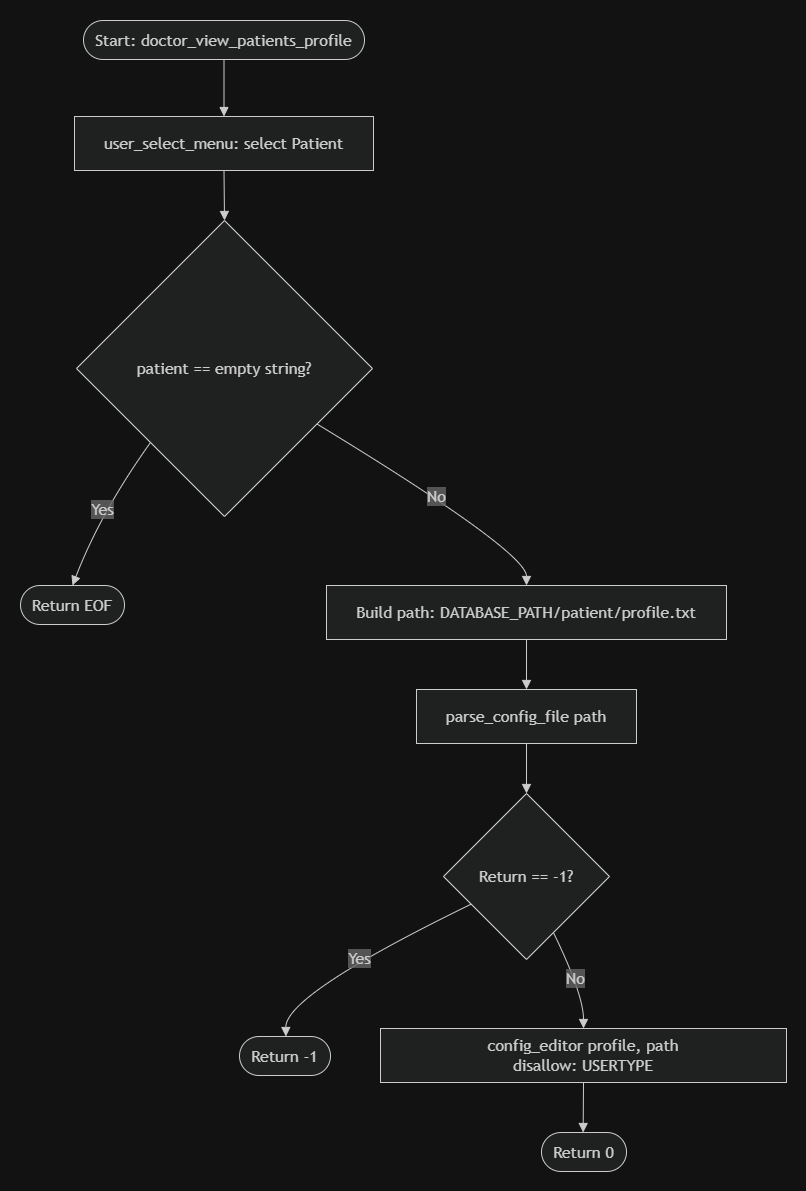

The diagram above was exported from draw.io. Its source (the exported page's mxGraphModel, read from the mxfile embedded in the PNG):
<mxGraphModel dx="1043" dy="527" grid="1" gridSize="10" guides="1" tooltips="1" connect="1" arrows="1" fold="1" page="1" pageScale="1" pageWidth="827" pageHeight="1169" math="0" shadow="0">
  <root>
    <mxCell id="0" />
    <mxCell id="1" parent="0" />
    <UserObject label="" mermaidData="{&#10;  &quot;data&quot;: &quot;graph TD;\n  A--&gt;B;\n  A--&gt;C;\n  B--&gt;D;\n  C--&gt;D;```mermaid\nflowchart TD\n    A([Start: doctor_view_patients_profile]) --&gt; B[user_select_menu: select Patient]\n    B --&gt; C{patient == empty string?}\n\n    C -- Yes --&gt; D([Return EOF])\n\n    C -- No --&gt; E[\&quot;Build path: DATABASE_PATH/patient/profile.txt\&quot;]\n    E --&gt; F[parse_config_file path]\n    F --&gt; G{Return == -1?}\n\n    G -- Yes --&gt; H([Return -1])\n\n    G -- No --&gt; I[\&quot;config_editor profile, path\\ndisallow: USERTYPE\&quot;]\n    I --&gt; J([Return 0])\n```&quot;,&#10;  &quot;config&quot;: null&#10;}" id="_Ahjd7dqWct4WX8D9_ZD-61">
      <mxCell connectable="0" parent="1" style="group;transparentBounds=1;editIcon=1;lockedGroup=0;groupPadding=20;" vertex="1">
        <mxGeometry as="geometry" />
      </mxCell>
    </UserObject>
    <UserObject label="Start: doctor_view_patients_profile" mermaidId="n:A" mermaidBaseStyle="html=1;rounded=1;whiteSpace=wrap;arcSize=50;strokeWidth=1;fillColor=light-dark(#ECECFF,#1f2020);strokeColor=light-dark(#9370DB,#cccccc);fontColor=light-dark(#333333,#cccccc);fontFamily=Trebuchet MS,Verdana,Arial,sans-serif;fontSize=16;" mermaidBaseValue="Start: doctor_view_patients_profile" id="_Ahjd7dqWct4WX8D9_ZD-62">
      <mxCell parent="_Ahjd7dqWct4WX8D9_ZD-61" style="html=1;rounded=1;whiteSpace=wrap;arcSize=50;strokeWidth=1;fillColor=light-dark(#ECECFF,#1f2020);strokeColor=light-dark(#9370DB,#cccccc);fontColor=light-dark(#333333,#cccccc);fontFamily=Trebuchet MS,Verdana,Arial,sans-serif;fontSize=16;" vertex="1">
        <mxGeometry height="39" width="281" x="293" y="48" as="geometry" />
      </mxCell>
    </UserObject>
    <UserObject label="user_select_menu: select Patient" mermaidId="n:B" mermaidBaseStyle="html=1;whiteSpace=wrap;strokeWidth=1;fillColor=light-dark(#ECECFF,#1f2020);strokeColor=light-dark(#9370DB,#cccccc);fontColor=light-dark(#333333,#cccccc);fontFamily=Trebuchet MS,Verdana,Arial,sans-serif;fontSize=16;" mermaidBaseValue="user_select_menu: select Patient" id="_Ahjd7dqWct4WX8D9_ZD-63">
      <mxCell parent="_Ahjd7dqWct4WX8D9_ZD-61" style="html=1;whiteSpace=wrap;strokeWidth=1;fillColor=light-dark(#ECECFF,#1f2020);strokeColor=light-dark(#9370DB,#cccccc);fontColor=light-dark(#333333,#cccccc);fontFamily=Trebuchet MS,Verdana,Arial,sans-serif;fontSize=16;" vertex="1">
        <mxGeometry height="54" width="299" x="284" y="144" as="geometry" />
      </mxCell>
    </UserObject>
    <UserObject label="patient == empty string?" mermaidId="n:C" mermaidBaseStyle="rhombus;html=1;strokeWidth=1;whiteSpace=wrap;fillColor=light-dark(#ECECFF,#1f2020);strokeColor=light-dark(#9370DB,#cccccc);fontColor=light-dark(#333333,#cccccc);fontFamily=Trebuchet MS,Verdana,Arial,sans-serif;fontSize=16;" mermaidBaseValue="patient == empty string?" id="_Ahjd7dqWct4WX8D9_ZD-64">
      <mxCell parent="_Ahjd7dqWct4WX8D9_ZD-61" style="rhombus;html=1;strokeWidth=1;whiteSpace=wrap;fillColor=light-dark(#ECECFF,#1f2020);strokeColor=light-dark(#9370DB,#cccccc);fontColor=light-dark(#333333,#cccccc);fontFamily=Trebuchet MS,Verdana,Arial,sans-serif;fontSize=16;" vertex="1">
        <mxGeometry height="296" width="296" x="286" y="248" as="geometry" />
      </mxCell>
    </UserObject>
    <UserObject label="Return EOF" mermaidId="n:D" mermaidBaseStyle="html=1;rounded=1;whiteSpace=wrap;arcSize=50;strokeWidth=1;fillColor=light-dark(#ECECFF,#1f2020);strokeColor=light-dark(#9370DB,#cccccc);fontColor=light-dark(#333333,#cccccc);fontFamily=Trebuchet MS,Verdana,Arial,sans-serif;fontSize=16;" mermaidBaseValue="Return EOF" id="_Ahjd7dqWct4WX8D9_ZD-65">
      <mxCell parent="_Ahjd7dqWct4WX8D9_ZD-61" style="html=1;rounded=1;whiteSpace=wrap;arcSize=50;strokeWidth=1;fillColor=light-dark(#ECECFF,#1f2020);strokeColor=light-dark(#9370DB,#cccccc);fontColor=light-dark(#333333,#cccccc);fontFamily=Trebuchet MS,Verdana,Arial,sans-serif;fontSize=16;" vertex="1">
        <mxGeometry height="39" width="104" x="230" y="613" as="geometry" />
      </mxCell>
    </UserObject>
    <UserObject label="Build path: DATABASE_PATH/patient/profile.txt" mermaidId="n:E" mermaidBaseStyle="html=1;whiteSpace=wrap;strokeWidth=1;fillColor=light-dark(#ECECFF,#1f2020);strokeColor=light-dark(#9370DB,#cccccc);fontColor=light-dark(#333333,#cccccc);fontFamily=Trebuchet MS,Verdana,Arial,sans-serif;fontSize=16;" mermaidBaseValue="Build path: DATABASE_PATH/patient/profile.txt" id="_Ahjd7dqWct4WX8D9_ZD-68">
      <mxCell parent="_Ahjd7dqWct4WX8D9_ZD-61" style="html=1;whiteSpace=wrap;strokeWidth=1;fillColor=light-dark(#ECECFF,#1f2020);strokeColor=light-dark(#9370DB,#cccccc);fontColor=light-dark(#333333,#cccccc);fontFamily=Trebuchet MS,Verdana,Arial,sans-serif;fontSize=16;" vertex="1">
        <mxGeometry height="54" width="400" x="536" y="613" as="geometry" />
      </mxCell>
    </UserObject>
    <UserObject label="parse_config_file path" mermaidId="n:F" mermaidBaseStyle="html=1;whiteSpace=wrap;strokeWidth=1;fillColor=light-dark(#ECECFF,#1f2020);strokeColor=light-dark(#9370DB,#cccccc);fontColor=light-dark(#333333,#cccccc);fontFamily=Trebuchet MS,Verdana,Arial,sans-serif;fontSize=16;" mermaidBaseValue="parse_config_file path" id="_Ahjd7dqWct4WX8D9_ZD-69">
      <mxCell parent="_Ahjd7dqWct4WX8D9_ZD-61" style="html=1;whiteSpace=wrap;strokeWidth=1;fillColor=light-dark(#ECECFF,#1f2020);strokeColor=light-dark(#9370DB,#cccccc);fontColor=light-dark(#333333,#cccccc);fontFamily=Trebuchet MS,Verdana,Arial,sans-serif;fontSize=16;" vertex="1">
        <mxGeometry height="54" width="220" x="626" y="717" as="geometry" />
      </mxCell>
    </UserObject>
    <UserObject label="Return == -1?" mermaidId="n:G" mermaidBaseStyle="rhombus;html=1;strokeWidth=1;whiteSpace=wrap;fillColor=light-dark(#ECECFF,#1f2020);strokeColor=light-dark(#9370DB,#cccccc);fontColor=light-dark(#333333,#cccccc);fontFamily=Trebuchet MS,Verdana,Arial,sans-serif;fontSize=16;" mermaidBaseValue="Return == -1?" id="_Ahjd7dqWct4WX8D9_ZD-70">
      <mxCell parent="_Ahjd7dqWct4WX8D9_ZD-61" style="rhombus;html=1;strokeWidth=1;whiteSpace=wrap;fillColor=light-dark(#ECECFF,#1f2020);strokeColor=light-dark(#9370DB,#cccccc);fontColor=light-dark(#333333,#cccccc);fontFamily=Trebuchet MS,Verdana,Arial,sans-serif;fontSize=16;" vertex="1">
        <mxGeometry height="166" width="166" x="653" y="821" as="geometry" />
      </mxCell>
    </UserObject>
    <UserObject label="Return -1" mermaidId="n:H" mermaidBaseStyle="html=1;rounded=1;whiteSpace=wrap;arcSize=50;strokeWidth=1;fillColor=light-dark(#ECECFF,#1f2020);strokeColor=light-dark(#9370DB,#cccccc);fontColor=light-dark(#333333,#cccccc);fontFamily=Trebuchet MS,Verdana,Arial,sans-serif;fontSize=16;" mermaidBaseValue="Return -1" id="_Ahjd7dqWct4WX8D9_ZD-71">
      <mxCell parent="_Ahjd7dqWct4WX8D9_ZD-61" style="html=1;rounded=1;whiteSpace=wrap;arcSize=50;strokeWidth=1;fillColor=light-dark(#ECECFF,#1f2020);strokeColor=light-dark(#9370DB,#cccccc);fontColor=light-dark(#333333,#cccccc);fontFamily=Trebuchet MS,Verdana,Arial,sans-serif;fontSize=16;" vertex="1">
        <mxGeometry height="39" width="91" x="449" y="1064" as="geometry" />
      </mxCell>
    </UserObject>
    <UserObject label="config_editor profile, path&#10;disallow: USERTYPE" mermaidId="n:I" mermaidBaseStyle="html=1;whiteSpace=wrap;strokeWidth=1;fillColor=light-dark(#ECECFF,#1f2020);strokeColor=light-dark(#9370DB,#cccccc);fontColor=light-dark(#333333,#cccccc);fontFamily=Trebuchet MS,Verdana,Arial,sans-serif;fontSize=16;" mermaidBaseValue="config_editor profile, path&#10;disallow: USERTYPE" id="_Ahjd7dqWct4WX8D9_ZD-72">
      <mxCell parent="_Ahjd7dqWct4WX8D9_ZD-61" style="html=1;whiteSpace=wrap;strokeWidth=1;fillColor=light-dark(#ECECFF,#1f2020);strokeColor=light-dark(#9370DB,#cccccc);fontColor=light-dark(#333333,#cccccc);fontFamily=Trebuchet MS,Verdana,Arial,sans-serif;fontSize=16;" vertex="1">
        <mxGeometry height="54" width="406" x="590" y="1056" as="geometry" />
      </mxCell>
    </UserObject>
    <UserObject label="Return 0" mermaidId="n:J" mermaidBaseStyle="html=1;rounded=1;whiteSpace=wrap;arcSize=50;strokeWidth=1;fillColor=light-dark(#ECECFF,#1f2020);strokeColor=light-dark(#9370DB,#cccccc);fontColor=light-dark(#333333,#cccccc);fontFamily=Trebuchet MS,Verdana,Arial,sans-serif;fontSize=16;" mermaidBaseValue="Return 0" id="_Ahjd7dqWct4WX8D9_ZD-73">
      <mxCell parent="_Ahjd7dqWct4WX8D9_ZD-61" style="html=1;rounded=1;whiteSpace=wrap;arcSize=50;strokeWidth=1;fillColor=light-dark(#ECECFF,#1f2020);strokeColor=light-dark(#9370DB,#cccccc);fontColor=light-dark(#333333,#cccccc);fontFamily=Trebuchet MS,Verdana,Arial,sans-serif;fontSize=16;" vertex="1">
        <mxGeometry height="39" width="85" x="751" y="1160" as="geometry" />
      </mxCell>
    </UserObject>
    <UserObject label="" mermaidId="e:A-&gt;B#1" mermaidBaseStyle="curved=1;startArrow=none;endArrow=block;endSize=7;strokeColor=light-dark(#333333,#cccccc);exitX=0.5;exitY=1;entryX=0.54;entryY=0;" mermaidBaseValue="" id="_Ahjd7dqWct4WX8D9_ZD-78">
      <mxCell edge="1" parent="_Ahjd7dqWct4WX8D9_ZD-61" source="_Ahjd7dqWct4WX8D9_ZD-62" style="curved=1;startArrow=none;endArrow=block;endSize=7;strokeColor=light-dark(#333333,#cccccc);exitX=0.5;exitY=1;entryX=0.5;entryY=0;rounded=0;entryDx=0;entryDy=0;exitDx=0;exitDy=0;" target="_Ahjd7dqWct4WX8D9_ZD-63">
        <mxGeometry relative="1" as="geometry">
          <Array as="points" />
        </mxGeometry>
      </mxCell>
    </UserObject>
    <UserObject label="" mermaidId="e:B-&gt;C#0" mermaidBaseStyle="curved=1;startArrow=none;endArrow=block;endSize=7;strokeColor=light-dark(#333333,#cccccc);exitX=0.87;exitY=1;entryX=0.53;entryY=0;" mermaidBaseValue="" id="_Ahjd7dqWct4WX8D9_ZD-79">
      <mxCell edge="1" parent="_Ahjd7dqWct4WX8D9_ZD-61" source="_Ahjd7dqWct4WX8D9_ZD-63" style="curved=1;startArrow=none;endArrow=block;endSize=7;strokeColor=light-dark(#333333,#cccccc);exitX=0.5;exitY=1;entryX=0.5;entryY=0;rounded=0;entryDx=0;entryDy=0;exitDx=0;exitDy=0;" target="_Ahjd7dqWct4WX8D9_ZD-64">
        <mxGeometry relative="1" as="geometry">
          <Array as="points" />
        </mxGeometry>
      </mxCell>
    </UserObject>
    <UserObject label="Yes" mermaidId="e:C-&gt;D#1" mermaidBaseStyle="curved=1;startArrow=none;endArrow=block;endSize=7;strokeColor=light-dark(#333333,#cccccc);html=1;fontSize=16;labelBackgroundColor=light-dark(#E8E8E88D,#2a2a2a8D);fontFamily=Trebuchet MS,Verdana,Arial,sans-serif;fontColor=light-dark(#333333,#cccccc);exitX=0.5;exitY=1;entryX=0.84;entryY=0;" mermaidBaseValue="Yes" id="_Ahjd7dqWct4WX8D9_ZD-80">
      <mxCell edge="1" parent="_Ahjd7dqWct4WX8D9_ZD-61" source="_Ahjd7dqWct4WX8D9_ZD-64" style="curved=1;startArrow=none;endArrow=block;endSize=7;strokeColor=light-dark(#333333,#cccccc);html=1;fontSize=16;labelBackgroundColor=light-dark(#E8E8E88D,#2a2a2a8D);fontFamily=Trebuchet MS,Verdana,Arial,sans-serif;fontColor=light-dark(#333333,#cccccc);exitX=0;exitY=1;entryX=0.5;entryY=0;rounded=0;exitDx=0;exitDy=0;entryDx=0;entryDy=0;" target="_Ahjd7dqWct4WX8D9_ZD-65">
        <mxGeometry relative="1" as="geometry">
          <Array as="points">
            <mxPoint x="310" y="540" />
          </Array>
        </mxGeometry>
      </mxCell>
    </UserObject>
    <UserObject label="No" mermaidId="e:C-&gt;E#0" mermaidBaseStyle="curved=1;startArrow=none;endArrow=block;endSize=7;strokeColor=light-dark(#333333,#cccccc);html=1;fontSize=16;labelBackgroundColor=light-dark(#E8E8E88D,#2a2a2a8D);fontFamily=Trebuchet MS,Verdana,Arial,sans-serif;fontColor=light-dark(#333333,#cccccc);exitX=1;exitY=0.8;entryX=0.5;entryY=0;" mermaidBaseValue="No" id="_Ahjd7dqWct4WX8D9_ZD-81">
      <mxCell edge="1" parent="_Ahjd7dqWct4WX8D9_ZD-61" source="_Ahjd7dqWct4WX8D9_ZD-64" style="curved=1;startArrow=none;endArrow=block;endSize=7;strokeColor=light-dark(#333333,#cccccc);html=1;fontSize=16;labelBackgroundColor=light-dark(#E8E8E88D,#2a2a2a8D);fontFamily=Trebuchet MS,Verdana,Arial,sans-serif;fontColor=light-dark(#333333,#cccccc);exitX=1;exitY=0.8;entryX=0.5;entryY=0;rounded=0;" target="_Ahjd7dqWct4WX8D9_ZD-68">
        <mxGeometry relative="1" as="geometry">
          <Array as="points">
            <mxPoint x="736" y="579" />
          </Array>
        </mxGeometry>
      </mxCell>
    </UserObject>
    <UserObject label="" mermaidId="e:E-&gt;F#0" mermaidBaseStyle="curved=1;startArrow=none;endArrow=block;endSize=7;strokeColor=light-dark(#333333,#cccccc);exitX=0.5;exitY=1;entryX=0.5;entryY=0;" mermaidBaseValue="" id="_Ahjd7dqWct4WX8D9_ZD-82">
      <mxCell edge="1" parent="_Ahjd7dqWct4WX8D9_ZD-61" source="_Ahjd7dqWct4WX8D9_ZD-68" style="curved=1;startArrow=none;endArrow=block;endSize=7;strokeColor=light-dark(#333333,#cccccc);exitX=0.5;exitY=1;entryX=0.5;entryY=0;rounded=0;" target="_Ahjd7dqWct4WX8D9_ZD-69">
        <mxGeometry relative="1" as="geometry">
          <Array as="points" />
        </mxGeometry>
      </mxCell>
    </UserObject>
    <UserObject label="" mermaidId="e:F-&gt;G#0" mermaidBaseStyle="curved=1;startArrow=none;endArrow=block;endSize=7;strokeColor=light-dark(#333333,#cccccc);exitX=0.5;exitY=1;entryX=0.5;entryY=0;" mermaidBaseValue="" id="_Ahjd7dqWct4WX8D9_ZD-83">
      <mxCell edge="1" parent="_Ahjd7dqWct4WX8D9_ZD-61" source="_Ahjd7dqWct4WX8D9_ZD-69" style="curved=1;startArrow=none;endArrow=block;endSize=7;strokeColor=light-dark(#333333,#cccccc);exitX=0.5;exitY=1;entryX=0.5;entryY=0;rounded=0;" target="_Ahjd7dqWct4WX8D9_ZD-70">
        <mxGeometry relative="1" as="geometry">
          <Array as="points" />
        </mxGeometry>
      </mxCell>
    </UserObject>
    <UserObject label="Yes" mermaidId="e:G-&gt;H#0" mermaidBaseStyle="curved=1;startArrow=none;endArrow=block;endSize=7;strokeColor=light-dark(#333333,#cccccc);html=1;fontSize=16;labelBackgroundColor=light-dark(#E8E8E88D,#2a2a2a8D);fontFamily=Trebuchet MS,Verdana,Arial,sans-serif;fontColor=light-dark(#333333,#cccccc);exitX=0;exitY=0.75;entryX=0.51;entryY=0;" mermaidBaseValue="Yes" id="_Ahjd7dqWct4WX8D9_ZD-84">
      <mxCell edge="1" parent="_Ahjd7dqWct4WX8D9_ZD-61" source="_Ahjd7dqWct4WX8D9_ZD-70" style="curved=1;startArrow=none;endArrow=block;endSize=7;strokeColor=light-dark(#333333,#cccccc);html=1;fontSize=16;labelBackgroundColor=light-dark(#E8E8E88D,#2a2a2a8D);fontFamily=Trebuchet MS,Verdana,Arial,sans-serif;fontColor=light-dark(#333333,#cccccc);exitX=0;exitY=0.75;entryX=0.51;entryY=0;rounded=0;" target="_Ahjd7dqWct4WX8D9_ZD-71">
        <mxGeometry relative="1" as="geometry">
          <Array as="points">
            <mxPoint x="495" y="1022" />
          </Array>
        </mxGeometry>
      </mxCell>
    </UserObject>
    <UserObject label="No" mermaidId="e:G-&gt;I#0" mermaidBaseStyle="curved=1;startArrow=none;endArrow=block;endSize=7;strokeColor=light-dark(#333333,#cccccc);html=1;fontSize=16;labelBackgroundColor=light-dark(#E8E8E88D,#2a2a2a8D);fontFamily=Trebuchet MS,Verdana,Arial,sans-serif;fontColor=light-dark(#333333,#cccccc);exitX=0.74;exitY=1;entryX=0.5;entryY=0;" mermaidBaseValue="No" id="_Ahjd7dqWct4WX8D9_ZD-85">
      <mxCell edge="1" parent="_Ahjd7dqWct4WX8D9_ZD-61" source="_Ahjd7dqWct4WX8D9_ZD-70" style="curved=1;startArrow=none;endArrow=block;endSize=7;strokeColor=light-dark(#333333,#cccccc);html=1;fontSize=16;labelBackgroundColor=light-dark(#E8E8E88D,#2a2a2a8D);fontFamily=Trebuchet MS,Verdana,Arial,sans-serif;fontColor=light-dark(#333333,#cccccc);exitX=0.74;exitY=1;entryX=0.5;entryY=0;rounded=0;" target="_Ahjd7dqWct4WX8D9_ZD-72">
        <mxGeometry relative="1" as="geometry">
          <Array as="points">
            <mxPoint x="793" y="1022" />
          </Array>
        </mxGeometry>
      </mxCell>
    </UserObject>
    <UserObject label="" mermaidId="e:I-&gt;J#0" mermaidBaseStyle="curved=1;startArrow=none;endArrow=block;endSize=7;strokeColor=light-dark(#333333,#cccccc);exitX=0.5;exitY=1;entryX=0.49;entryY=0;" mermaidBaseValue="" id="_Ahjd7dqWct4WX8D9_ZD-86">
      <mxCell edge="1" parent="_Ahjd7dqWct4WX8D9_ZD-61" source="_Ahjd7dqWct4WX8D9_ZD-72" style="curved=1;startArrow=none;endArrow=block;endSize=7;strokeColor=light-dark(#333333,#cccccc);exitX=0.5;exitY=1;entryX=0.49;entryY=0;rounded=0;" target="_Ahjd7dqWct4WX8D9_ZD-73">
        <mxGeometry relative="1" as="geometry">
          <Array as="points" />
        </mxGeometry>
      </mxCell>
    </UserObject>
  </root>
</mxGraphModel>